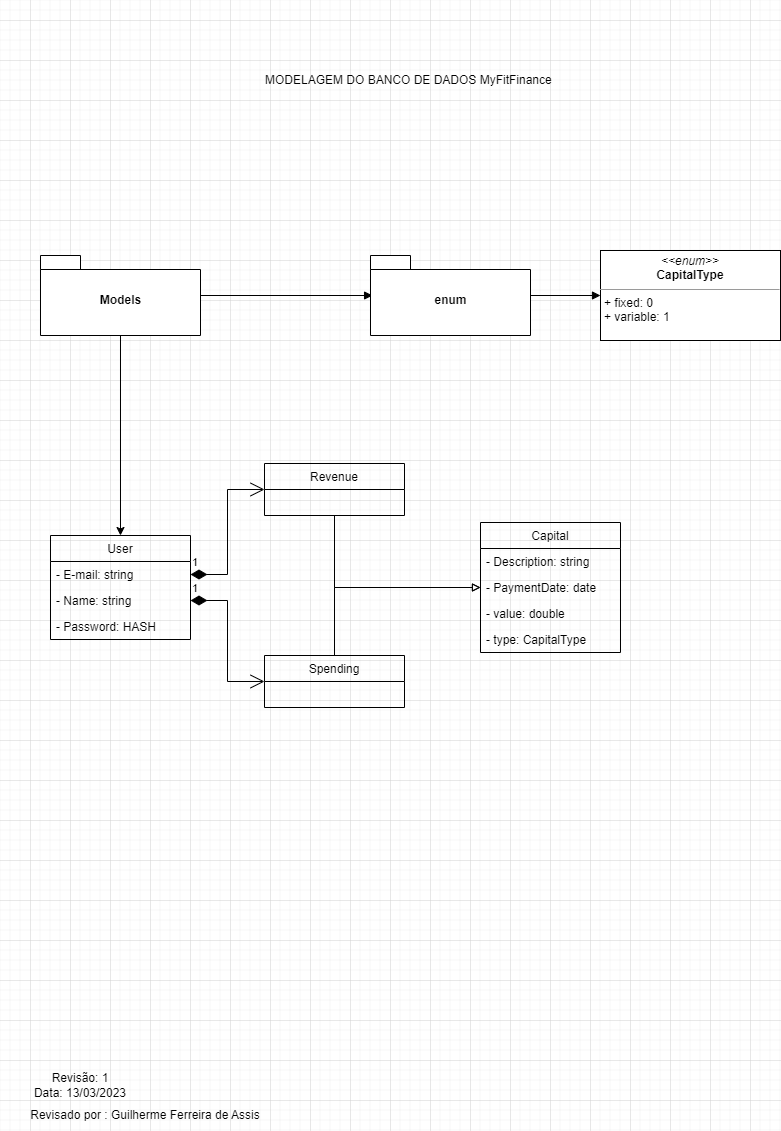

The diagram above was exported from draw.io. Its source (the exported page's mxGraphModel, read from the mxfile embedded in the PNG):
<mxGraphModel dx="2074" dy="836" grid="1" gridSize="10" guides="1" tooltips="1" connect="1" arrows="1" fold="1" page="1" pageScale="1" pageWidth="827" pageHeight="1169" math="0" shadow="0">
  <root>
    <mxCell id="0" />
    <mxCell id="1" parent="0" />
    <mxCell id="mYS2KYm5u21JqwTJAMzG-2" style="edgeStyle=orthogonalEdgeStyle;rounded=0;orthogonalLoop=1;jettySize=auto;html=1;entryX=0.5;entryY=0;entryDx=0;entryDy=0;" edge="1" parent="1" source="mYS2KYm5u21JqwTJAMzG-1" target="mYS2KYm5u21JqwTJAMzG-3">
      <mxGeometry relative="1" as="geometry">
        <mxPoint x="150" y="485" as="targetPoint" />
      </mxGeometry>
    </mxCell>
    <mxCell id="mYS2KYm5u21JqwTJAMzG-38" style="edgeStyle=orthogonalEdgeStyle;rounded=0;orthogonalLoop=1;jettySize=auto;html=1;entryX=0.013;entryY=0.5;entryDx=0;entryDy=0;entryPerimeter=0;startArrow=none;startFill=0;endArrow=block;endFill=1;" edge="1" parent="1" source="mYS2KYm5u21JqwTJAMzG-1" target="mYS2KYm5u21JqwTJAMzG-37">
      <mxGeometry relative="1" as="geometry" />
    </mxCell>
    <mxCell id="mYS2KYm5u21JqwTJAMzG-1" value="Models&lt;br&gt;" style="shape=folder;fontStyle=1;spacingTop=10;tabWidth=40;tabHeight=14;tabPosition=left;html=1;" vertex="1" parent="1">
      <mxGeometry x="50" y="275" width="160" height="80" as="geometry" />
    </mxCell>
    <mxCell id="mYS2KYm5u21JqwTJAMzG-3" value="User" style="swimlane;fontStyle=0;childLayout=stackLayout;horizontal=1;startSize=26;fillColor=none;horizontalStack=0;resizeParent=1;resizeParentMax=0;resizeLast=0;collapsible=1;marginBottom=0;" vertex="1" parent="1">
      <mxGeometry x="60" y="555" width="140" height="104" as="geometry" />
    </mxCell>
    <mxCell id="mYS2KYm5u21JqwTJAMzG-4" value="- E-mail: string" style="text;strokeColor=none;fillColor=none;align=left;verticalAlign=top;spacingLeft=4;spacingRight=4;overflow=hidden;rotatable=0;points=[[0,0.5],[1,0.5]];portConstraint=eastwest;" vertex="1" parent="mYS2KYm5u21JqwTJAMzG-3">
      <mxGeometry y="26" width="140" height="26" as="geometry" />
    </mxCell>
    <mxCell id="mYS2KYm5u21JqwTJAMzG-5" value="- Name: string" style="text;strokeColor=none;fillColor=none;align=left;verticalAlign=top;spacingLeft=4;spacingRight=4;overflow=hidden;rotatable=0;points=[[0,0.5],[1,0.5]];portConstraint=eastwest;" vertex="1" parent="mYS2KYm5u21JqwTJAMzG-3">
      <mxGeometry y="52" width="140" height="26" as="geometry" />
    </mxCell>
    <mxCell id="mYS2KYm5u21JqwTJAMzG-6" value="- Password: HASH" style="text;strokeColor=none;fillColor=none;align=left;verticalAlign=top;spacingLeft=4;spacingRight=4;overflow=hidden;rotatable=0;points=[[0,0.5],[1,0.5]];portConstraint=eastwest;" vertex="1" parent="mYS2KYm5u21JqwTJAMzG-3">
      <mxGeometry y="78" width="140" height="26" as="geometry" />
    </mxCell>
    <mxCell id="mYS2KYm5u21JqwTJAMzG-36" style="edgeStyle=orthogonalEdgeStyle;rounded=0;orthogonalLoop=1;jettySize=auto;html=1;entryX=0;entryY=0.5;entryDx=0;entryDy=0;startArrow=none;startFill=0;endArrow=block;endFill=0;" edge="1" parent="1" source="mYS2KYm5u21JqwTJAMzG-10" target="mYS2KYm5u21JqwTJAMzG-27">
      <mxGeometry relative="1" as="geometry" />
    </mxCell>
    <mxCell id="mYS2KYm5u21JqwTJAMzG-10" value="Revenue" style="swimlane;fontStyle=0;childLayout=stackLayout;horizontal=1;startSize=26;fillColor=none;horizontalStack=0;resizeParent=1;resizeParentMax=0;resizeLast=0;collapsible=1;marginBottom=0;" vertex="1" parent="1">
      <mxGeometry x="274" y="483" width="140" height="52" as="geometry" />
    </mxCell>
    <mxCell id="mYS2KYm5u21JqwTJAMzG-35" style="edgeStyle=orthogonalEdgeStyle;rounded=0;orthogonalLoop=1;jettySize=auto;html=1;entryX=0;entryY=0.5;entryDx=0;entryDy=0;startArrow=none;startFill=0;endArrow=block;endFill=0;" edge="1" parent="1" source="mYS2KYm5u21JqwTJAMzG-14" target="mYS2KYm5u21JqwTJAMzG-27">
      <mxGeometry relative="1" as="geometry" />
    </mxCell>
    <mxCell id="mYS2KYm5u21JqwTJAMzG-14" value="Spending" style="swimlane;fontStyle=0;childLayout=stackLayout;horizontal=1;startSize=26;fillColor=none;horizontalStack=0;resizeParent=1;resizeParentMax=0;resizeLast=0;collapsible=1;marginBottom=0;" vertex="1" parent="1">
      <mxGeometry x="274" y="675" width="140" height="52" as="geometry" />
    </mxCell>
    <mxCell id="mYS2KYm5u21JqwTJAMzG-18" style="edgeStyle=orthogonalEdgeStyle;rounded=0;orthogonalLoop=1;jettySize=auto;html=1;entryX=0;entryY=0.5;entryDx=0;entryDy=0;" edge="1" parent="1" source="mYS2KYm5u21JqwTJAMzG-5" target="mYS2KYm5u21JqwTJAMzG-12">
      <mxGeometry relative="1" as="geometry" />
    </mxCell>
    <mxCell id="mYS2KYm5u21JqwTJAMzG-19" style="edgeStyle=orthogonalEdgeStyle;rounded=0;orthogonalLoop=1;jettySize=auto;html=1;entryX=0;entryY=0.5;entryDx=0;entryDy=0;" edge="1" parent="1" source="mYS2KYm5u21JqwTJAMzG-6" target="mYS2KYm5u21JqwTJAMzG-16">
      <mxGeometry relative="1" as="geometry" />
    </mxCell>
    <mxCell id="mYS2KYm5u21JqwTJAMzG-24" value="&lt;p style=&quot;margin:0px;margin-top:4px;text-align:center;&quot;&gt;&lt;i&gt;&amp;lt;&amp;lt;enum&amp;gt;&amp;gt;&lt;/i&gt;&lt;br&gt;&lt;b&gt;CapitalType&lt;/b&gt;&lt;/p&gt;&lt;hr size=&quot;1&quot;&gt;&lt;p style=&quot;margin:0px;margin-left:4px;&quot;&gt;+ fixed: 0&lt;br&gt;+ variable: 1&lt;/p&gt;&lt;p style=&quot;margin:0px;margin-left:4px;&quot;&gt;&lt;br&gt;&lt;/p&gt;" style="verticalAlign=top;align=left;overflow=fill;fontSize=12;fontFamily=Helvetica;html=1;" vertex="1" parent="1">
      <mxGeometry x="610" y="270" width="180" height="90" as="geometry" />
    </mxCell>
    <mxCell id="mYS2KYm5u21JqwTJAMzG-25" value="Capital" style="swimlane;fontStyle=0;childLayout=stackLayout;horizontal=1;startSize=26;fillColor=none;horizontalStack=0;resizeParent=1;resizeParentMax=0;resizeLast=0;collapsible=1;marginBottom=0;" vertex="1" parent="1">
      <mxGeometry x="490" y="542" width="140" height="130" as="geometry" />
    </mxCell>
    <mxCell id="mYS2KYm5u21JqwTJAMzG-26" value="- Description: string" style="text;strokeColor=none;fillColor=none;align=left;verticalAlign=top;spacingLeft=4;spacingRight=4;overflow=hidden;rotatable=0;points=[[0,0.5],[1,0.5]];portConstraint=eastwest;" vertex="1" parent="mYS2KYm5u21JqwTJAMzG-25">
      <mxGeometry y="26" width="140" height="26" as="geometry" />
    </mxCell>
    <mxCell id="mYS2KYm5u21JqwTJAMzG-27" value="- PaymentDate: date" style="text;strokeColor=none;fillColor=none;align=left;verticalAlign=top;spacingLeft=4;spacingRight=4;overflow=hidden;rotatable=0;points=[[0,0.5],[1,0.5]];portConstraint=eastwest;" vertex="1" parent="mYS2KYm5u21JqwTJAMzG-25">
      <mxGeometry y="52" width="140" height="26" as="geometry" />
    </mxCell>
    <mxCell id="mYS2KYm5u21JqwTJAMzG-28" value="- value: double" style="text;strokeColor=none;fillColor=none;align=left;verticalAlign=top;spacingLeft=4;spacingRight=4;overflow=hidden;rotatable=0;points=[[0,0.5],[1,0.5]];portConstraint=eastwest;" vertex="1" parent="mYS2KYm5u21JqwTJAMzG-25">
      <mxGeometry y="78" width="140" height="26" as="geometry" />
    </mxCell>
    <mxCell id="mYS2KYm5u21JqwTJAMzG-29" value="- type: CapitalType " style="text;strokeColor=none;fillColor=none;align=left;verticalAlign=top;spacingLeft=4;spacingRight=4;overflow=hidden;rotatable=0;points=[[0,0.5],[1,0.5]];portConstraint=eastwest;" vertex="1" parent="mYS2KYm5u21JqwTJAMzG-25">
      <mxGeometry y="104" width="140" height="26" as="geometry" />
    </mxCell>
    <mxCell id="mYS2KYm5u21JqwTJAMzG-33" value="1" style="endArrow=open;html=1;endSize=12;startArrow=diamondThin;startSize=14;startFill=1;edgeStyle=orthogonalEdgeStyle;align=left;verticalAlign=bottom;rounded=0;entryX=0;entryY=0.5;entryDx=0;entryDy=0;" edge="1" parent="1" target="mYS2KYm5u21JqwTJAMzG-14">
      <mxGeometry x="-1" y="3" relative="1" as="geometry">
        <mxPoint x="200" y="620" as="sourcePoint" />
        <mxPoint x="274" y="447" as="targetPoint" />
      </mxGeometry>
    </mxCell>
    <mxCell id="mYS2KYm5u21JqwTJAMzG-32" value="1" style="endArrow=open;html=1;endSize=12;startArrow=diamondThin;startSize=14;startFill=1;edgeStyle=orthogonalEdgeStyle;align=left;verticalAlign=bottom;rounded=0;entryX=0;entryY=0.5;entryDx=0;entryDy=0;exitX=1;exitY=0.5;exitDx=0;exitDy=0;" edge="1" parent="1" source="mYS2KYm5u21JqwTJAMzG-4" target="mYS2KYm5u21JqwTJAMzG-10">
      <mxGeometry x="-1" y="3" relative="1" as="geometry">
        <mxPoint x="486" y="599.5" as="sourcePoint" />
        <mxPoint x="646" y="599.5" as="targetPoint" />
      </mxGeometry>
    </mxCell>
    <mxCell id="mYS2KYm5u21JqwTJAMzG-39" style="edgeStyle=orthogonalEdgeStyle;rounded=0;orthogonalLoop=1;jettySize=auto;html=1;entryX=0;entryY=0.5;entryDx=0;entryDy=0;startArrow=none;startFill=0;endArrow=block;endFill=1;" edge="1" parent="1" source="mYS2KYm5u21JqwTJAMzG-37" target="mYS2KYm5u21JqwTJAMzG-24">
      <mxGeometry relative="1" as="geometry" />
    </mxCell>
    <mxCell id="mYS2KYm5u21JqwTJAMzG-37" value="enum" style="shape=folder;fontStyle=1;spacingTop=10;tabWidth=40;tabHeight=14;tabPosition=left;html=1;" vertex="1" parent="1">
      <mxGeometry x="380" y="275" width="160" height="80" as="geometry" />
    </mxCell>
    <mxCell id="mYS2KYm5u21JqwTJAMzG-40" value="MODELAGEM DO BANCO DE DADOS MyFitFinance&amp;nbsp;" style="text;html=1;strokeColor=none;fillColor=none;align=center;verticalAlign=middle;whiteSpace=wrap;rounded=0;" vertex="1" parent="1">
      <mxGeometry x="80" y="20" width="680" height="160" as="geometry" />
    </mxCell>
    <mxCell id="mYS2KYm5u21JqwTJAMzG-41" value="Revisão: 1&lt;br&gt;Data: 13/03/2023&lt;br&gt;" style="text;html=1;strokeColor=none;fillColor=none;align=center;verticalAlign=middle;whiteSpace=wrap;rounded=0;" vertex="1" parent="1">
      <mxGeometry x="10" y="1090" width="160" height="30" as="geometry" />
    </mxCell>
    <mxCell id="mYS2KYm5u21JqwTJAMzG-42" value="Revisado por : Guilherme Ferreira de Assis" style="text;html=1;strokeColor=none;fillColor=none;align=center;verticalAlign=middle;whiteSpace=wrap;rounded=0;" vertex="1" parent="1">
      <mxGeometry x="10" y="1120" width="290" height="30" as="geometry" />
    </mxCell>
  </root>
</mxGraphModel>